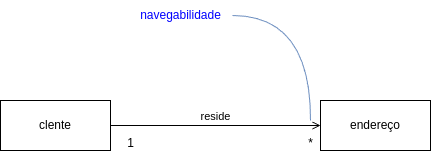

The diagram above was exported from draw.io. Its source (the exported page's mxGraphModel, read from the mxfile embedded in the PNG):
<mxGraphModel dx="348" dy="878" grid="1" gridSize="10" guides="1" tooltips="1" connect="1" arrows="1" fold="1" page="1" pageScale="1" pageWidth="1169" pageHeight="826" background="none" math="0" shadow="0">
  <root>
    <mxCell id="0" />
    <mxCell id="1" parent="0" />
    <mxCell id="zpdlchCT2VsXhnMHH7nL-41" value="endereço" style="html=1;whiteSpace=wrap;" vertex="1" parent="1">
      <mxGeometry x="570" y="400" width="110" height="50" as="geometry" />
    </mxCell>
    <mxCell id="zpdlchCT2VsXhnMHH7nL-42" value="clente" style="html=1;whiteSpace=wrap;" vertex="1" parent="1">
      <mxGeometry x="250" y="400" width="110" height="50" as="geometry" />
    </mxCell>
    <mxCell id="zpdlchCT2VsXhnMHH7nL-43" value="reside" style="html=1;verticalAlign=bottom;endArrow=open;curved=0;rounded=0;entryX=0;entryY=0.5;entryDx=0;entryDy=0;exitX=1;exitY=0.5;exitDx=0;exitDy=0;endFill=0;" edge="1" parent="1" source="zpdlchCT2VsXhnMHH7nL-42" target="zpdlchCT2VsXhnMHH7nL-41">
      <mxGeometry width="80" relative="1" as="geometry">
        <mxPoint x="320" y="450" as="sourcePoint" />
        <mxPoint x="400" y="450" as="targetPoint" />
      </mxGeometry>
    </mxCell>
    <mxCell id="zpdlchCT2VsXhnMHH7nL-45" value="1" style="text;html=1;align=center;verticalAlign=middle;resizable=0;points=[];autosize=1;strokeColor=none;fillColor=none;" vertex="1" parent="1">
      <mxGeometry x="365" y="428" width="30" height="30" as="geometry" />
    </mxCell>
    <mxCell id="zpdlchCT2VsXhnMHH7nL-46" value="*" style="text;html=1;align=center;verticalAlign=middle;resizable=0;points=[];autosize=1;strokeColor=none;fillColor=none;" vertex="1" parent="1">
      <mxGeometry x="545" y="428" width="30" height="30" as="geometry" />
    </mxCell>
    <mxCell id="zpdlchCT2VsXhnMHH7nL-47" value="navegabilidade" style="text;html=1;align=center;verticalAlign=middle;resizable=0;points=[];autosize=1;strokeColor=none;fillColor=none;fontColor=#0000FF;" vertex="1" parent="1">
      <mxGeometry x="380" y="300" width="100" height="30" as="geometry" />
    </mxCell>
    <mxCell id="zpdlchCT2VsXhnMHH7nL-48" value="" style="endArrow=none;html=1;rounded=0;exitX=1.02;exitY=0.5;exitDx=0;exitDy=0;exitPerimeter=0;endFill=1;startFill=0;edgeStyle=orthogonalEdgeStyle;curved=1;fillColor=#dae8fc;strokeColor=#6c8ebf;" edge="1" parent="1" source="zpdlchCT2VsXhnMHH7nL-47">
      <mxGeometry width="50" height="50" relative="1" as="geometry">
        <mxPoint x="460" y="400" as="sourcePoint" />
        <mxPoint x="560" y="420" as="targetPoint" />
      </mxGeometry>
    </mxCell>
  </root>
</mxGraphModel>